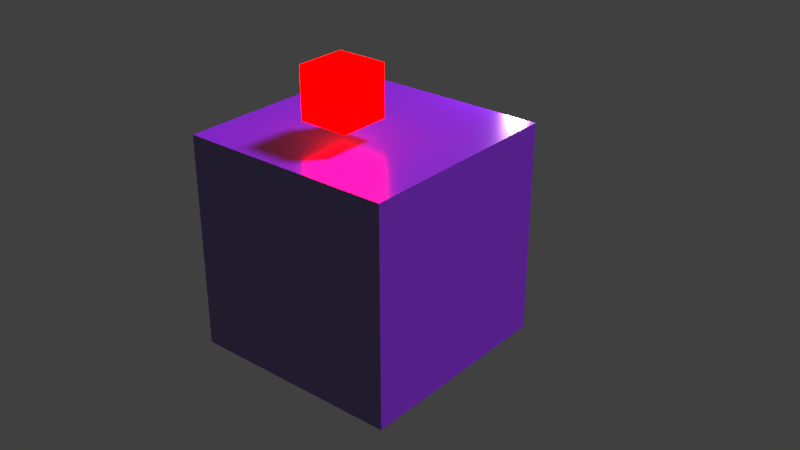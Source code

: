 # Source: node-library.blend  (saved by Blender 2.77.0; exported with 4.5.12 LTS)
import bpy
from mathutils import Matrix  # noqa: F401  (used for matrix-valued properties, if any)

bpy.ops.wm.read_factory_settings(use_empty=True)
scene = bpy.context.scene
scene.name = 'Scene'

# ---- collections
col_collection_1 = bpy.data.collections.new('Collection 1'); scene.collection.children.link(col_collection_1)

# ---- images (referenced by path relative to the original .blend; pixels are not part of the script)
import os
ASSET_DIR = os.environ.get("B2B_ASSET_DIR", "")  # directory of the original .blend (textures are referenced by path, not embedded)
HERE = os.path.dirname(os.path.abspath(__file__))  # packed textures are extracted next to this script under _unpacked/

def load_image(name, relpath, width, height, colorspace="sRGB"):
    """Load a texture the original file referenced (path relative to the .blend, or extracted next to this script)."""
    p = next((c for c in (os.path.join(HERE, relpath), os.path.join(ASSET_DIR, relpath)) if relpath and os.path.exists(c)), "")
    if p:
        img = bpy.data.images.load(p, check_existing=True)
        img.name = name
    else:  # same state as the original file: an image datablock whose file is absent (Cycles renders it pink)
        img = bpy.data.images.new(name, width, height)
        img.source = "FILE"
        img.filepath = "//" + (relpath or name)
    img.colorspace_settings.name = colorspace
    return img
img_razer_smoke_logo_hd_1920x1080_jpg = load_image('razer-smoke-logo-hd-1920x1080.jpg', 'razer-smoke-logo-hd-1920x1080.jpg', 1024, 1024, 'sRGB')
img_2_png = load_image('2.png', '2.png', 1024, 1024, 'sRGB')
img_american_psycho_04_jpg = load_image('american-psycho_04.jpg', 'american-psycho_04.jpg', 1024, 1024, 'sRGB')
img_bathroomtileslargenormal_1k_high_res_jpg = load_image('BathroomTilesLargeNormal-1k.high_res.jpg', 'BathroomTilesLargeNormal-1k.high_res.jpg', 1024, 1024, 'sRGB')
img_bathroomtileslargespecular_1k_high_res_jpg = load_image('BathroomTilesLargeSpecular-1k.high_res.jpg', 'BathroomTilesLargeSpecular-1k.high_res.jpg', 1024, 1024, 'sRGB')
img_bathroomtileslargediffuse_white_1k_high_res_jpg = load_image('BathroomTilesLargeDiffuse_White-1k.high_res.jpg', 'BathroomTilesLargeDiffuse_White-1k.high_res.jpg', 1024, 1024, 'sRGB')

# ---- materials (node trees are filled in below, after node groups)
mat_archilogic_emission = bpy.data.materials.new('archilogic-emission')
mat_archilogic_emission.alpha_threshold = 0.0
mat_archilogic_emission.roughness = 0.5
mat_archilogic_transparency = bpy.data.materials.new('archilogic-transparency')
mat_archilogic_transparency.alpha_threshold = 0.0
mat_archilogic_transparency.roughness = 0.5
mat_archilogic_basic = bpy.data.materials.new('archilogic-basic')
mat_archilogic_basic.alpha_threshold = 0.0
mat_archilogic_basic.roughness = 0.5

# ---- node groups
ng_archilogic_emission = bpy.data.node_groups.new('archilogic-emission', 'ShaderNodeTree')
_s = ng_archilogic_emission.interface.new_socket(name='output', in_out='OUTPUT', socket_type='NodeSocketShader')
_s = ng_archilogic_emission.interface.new_socket(name='map-diffuse', in_out='INPUT', socket_type='NodeSocketColor')
_s.default_value = (1.0, 1.0, 1.0, 1.0)
_s = ng_archilogic_emission.interface.new_socket(name='color-diffuse', in_out='INPUT', socket_type='NodeSocketColor')
_s.default_value = (1.0, 1.0, 1.0, 1.0)
_s = ng_archilogic_emission.interface.new_socket(name='intensity-emission', in_out='INPUT', socket_type='NodeSocketFloat')
_s.default_value = 1.0
_s.min_value = 0.0
_s.max_value = 100.0
_N = ng_archilogic_emission.nodes; _L = ng_archilogic_emission.links
n0 = _N.new('NodeGroupOutput'); n0.name = 'Group Output'; n0.location = (218, -5)
n1 = _N.new('ShaderNodeEmission'); n1.name = 'Emission'; n1.location = (39, 15)
n2 = _N.new('NodeGroupInput'); n2.name = 'Group Input'; n2.location = (-406, -46)
n3 = _N.new('ShaderNodeMix'); n3.name = 'Mix'; n3.location = (-152, 121)
n3.data_type = 'RGBA'
n3.blend_type = 'MULTIPLY'
n3.inputs[0].default_value = 1.0
_L.new(n1.outputs[0], n0.inputs[0])
_L.new(n2.outputs[2], n1.inputs[1])
_L.new(n3.outputs[2], n1.inputs[0])
_L.new(n2.outputs[1], n3.inputs[7])
_L.new(n2.outputs[0], n3.inputs[6])
n0.is_active_output = True
ng_archilogic_basic = bpy.data.node_groups.new('archilogic-basic', 'ShaderNodeTree')
_s = ng_archilogic_basic.interface.new_socket(name='Shader', in_out='OUTPUT', socket_type='NodeSocketShader')
_s = ng_archilogic_basic.interface.new_socket(name='map-diffuse', in_out='INPUT', socket_type='NodeSocketColor')
_s.default_value = (1.0, 1.0, 1.0, 1.0)
_s = ng_archilogic_basic.interface.new_socket(name='color-diffuse', in_out='INPUT', socket_type='NodeSocketColor')
_s.default_value = (0.85, 0.85, 0.85, 1.0)
_s = ng_archilogic_basic.interface.new_socket(name='map-specular', in_out='INPUT', socket_type='NodeSocketColor')
_s = ng_archilogic_basic.interface.new_socket(name='color-specular', in_out='INPUT', socket_type='NodeSocketColor')
_s.default_value = (0.25, 0.25, 0.25, 1.0)
_s = ng_archilogic_basic.interface.new_socket(name='intensity-specular', in_out='INPUT', socket_type='NodeSocketFloat')
_s.subtype = 'FACTOR'
_s.default_value = 1.0
_s.min_value = 1.0
_s.max_value = 100.0
_s = ng_archilogic_basic.interface.new_socket(name='map-normal', in_out='INPUT', socket_type='NodeSocketColor')
_s.default_value = (0.5, 0.5, 1.0, 1.0)
_N = ng_archilogic_basic.nodes; _L = ng_archilogic_basic.links
n0 = _N.new('NodeGroupOutput'); n0.name = 'Group Output'; n0.location = (223, 108)
n1 = _N.new('ShaderNodeMix'); n1.name = 'Mix'; n1.location = (-544, 136)
n1.data_type = 'RGBA'
n1.blend_type = 'MULTIPLY'
n1.inputs[0].default_value = 1.0
n2 = _N.new('ShaderNodeNormalMap'); n2.name = 'Normal Map'; n2.location = (-545, -177)
n2.width = 141
n3 = _N.new('ShaderNodeBsdfDiffuse'); n3.name = 'Diffuse BSDF'; n3.location = (-332, 138)
n3.inputs[1].default_value = 0.04583
n4 = _N.new('ShaderNodeRGBToBW'); n4.name = 'RGB to BW'; n4.location = (-543, -67)
n5 = _N.new('NodeGroupInput'); n5.name = 'Node'; n5.location = (-1014, 40)
n6 = _N.new('ShaderNodeBsdfAnisotropic'); n6.name = 'Glossy BSDF'; n6.location = (-329, -356)
n6.distribution = 'GGX'
n6.inputs[1].default_value = 0.2582
n7 = _N.new('ShaderNodeMixShader'); n7.name = 'Mix Shader'; n7.location = (-22, 112)
_L.new(n3.outputs[0], n7.inputs[1])
_L.new(n6.outputs[0], n7.inputs[2])
_L.new(n7.outputs[0], n0.inputs[0])
_L.new(n5.outputs[0], n1.inputs[6])
_L.new(n1.outputs[2], n3.inputs[0])
_L.new(n2.outputs[0], n3.inputs[2])
_L.new(n5.outputs[1], n1.inputs[7])
_L.new(n5.outputs[5], n2.inputs[0])
_L.new(n4.outputs[0], n7.inputs[0])
_L.new(n5.outputs[2], n4.inputs[0])
n0.is_active_output = True
ng_archilogic_transparency = bpy.data.node_groups.new('archilogic-transparency', 'ShaderNodeTree')
_s = ng_archilogic_transparency.interface.new_socket(name='BSDF', in_out='OUTPUT', socket_type='NodeSocketShader')
_s = ng_archilogic_transparency.interface.new_socket(name='map-diffuse', in_out='INPUT', socket_type='NodeSocketColor')
_s.default_value = (1.0, 1.0, 1.0, 1.0)
_s = ng_archilogic_transparency.interface.new_socket(name='color-diffuse', in_out='INPUT', socket_type='NodeSocketColor')
_s.default_value = (0.85, 0.85, 0.85, 1.0)
_s = ng_archilogic_transparency.interface.new_socket(name='map-specular', in_out='INPUT', socket_type='NodeSocketColor')
_s = ng_archilogic_transparency.interface.new_socket(name='color-specular', in_out='INPUT', socket_type='NodeSocketColor')
_s.default_value = (0.25, 0.25, 0.25, 1.0)
_s = ng_archilogic_transparency.interface.new_socket(name='intensity-specular', in_out='INPUT', socket_type='NodeSocketFloat')
_s.subtype = 'FACTOR'
_s.default_value = 1.0
_s.min_value = 1.0
_s.max_value = 100.0
_s = ng_archilogic_transparency.interface.new_socket(name='map-normal', in_out='INPUT', socket_type='NodeSocketColor')
_s.default_value = (0.5, 0.5, 1.0, 1.0)
_s = ng_archilogic_transparency.interface.new_socket(name='map-alpha', in_out='INPUT', socket_type='NodeSocketColor')
_s.default_value = (1.0, 1.0, 1.0, 1.0)
_s = ng_archilogic_transparency.interface.new_socket(name='opacity', in_out='INPUT', socket_type='NodeSocketFloat')
_s.default_value = 1.0
_s.min_value = 0.0
_s.max_value = 1.0
_N = ng_archilogic_transparency.nodes; _L = ng_archilogic_transparency.links
n0 = _N.new('NodeGroupOutput'); n0.name = 'Group Output'; n0.location = (561, 14)
n1 = _N.new('ShaderNodeMixShader'); n1.name = 'Mix Shader'; n1.location = (359, 161)
n2 = _N.new('ShaderNodeGroup'); n2.name = 'Group'; n2.location = (-78, -114)
n2.node_tree = ng_archilogic_basic
n3 = _N.new('ShaderNodeBsdfTransparent'); n3.name = 'Transparent BSDF'; n3.location = (-77, -15)
n4 = _N.new('ShaderNodeMath'); n4.name = 'Math'; n4.location = (-17, 168)
n4.operation = 'SUBTRACT'
n5 = _N.new('ShaderNodeRGBToBW'); n5.name = 'RGB to BW'; n5.location = (171, 169)
n6 = _N.new('NodeGroupInput'); n6.name = 'Group Input.001'; n6.location = (-360, -163)
n7 = _N.new('ShaderNodeMath'); n7.name = 'Math.001'; n7.location = (-134, 48)
n7.hide = True
n7.operation = 'SUBTRACT'
n7.inputs[0].default_value = 1.0
n8 = _N.new('NodeGroupInput'); n8.name = 'Group Input'; n8.location = (-355, 225)
_L.new(n3.outputs[0], n1.inputs[1])
_L.new(n1.outputs[0], n0.inputs[0])
_L.new(n6.outputs[4], n2.inputs[4])
_L.new(n6.outputs[5], n2.inputs[5])
_L.new(n8.outputs[6], n4.inputs[0])
_L.new(n2.outputs[0], n1.inputs[2])
_L.new(n6.outputs[0], n2.inputs[0])
_L.new(n6.outputs[1], n2.inputs[1])
_L.new(n6.outputs[2], n2.inputs[2])
_L.new(n6.outputs[3], n2.inputs[3])
_L.new(n5.outputs[0], n1.inputs[0])
_L.new(n4.outputs[0], n5.inputs[0])
_L.new(n7.outputs[0], n4.inputs[1])
_L.new(n8.outputs[7], n7.inputs[1])
n0.is_active_output = True

# ---- material node trees
mat_archilogic_emission.use_nodes = True; mat_archilogic_emission.node_tree.nodes.clear()
_N = mat_archilogic_emission.node_tree.nodes; _L = mat_archilogic_emission.node_tree.links
n0 = _N.new('ShaderNodeOutputMaterial'); n0.name = 'Material Output'; n0.location = (120, 290)
n1 = _N.new('ShaderNodeTexImage'); n1.name = 'Image Texture'; n1.location = (-341, 279)
n1.width = 140
n1.image = img_razer_smoke_logo_hd_1920x1080_jpg
n2 = _N.new('ShaderNodeGroup'); n2.name = 'Group'; n2.location = (-122, 290)
n2.node_tree = ng_archilogic_emission
n2.inputs[1].default_value = (0.3489, 1.0, 0.0, 1.0)
n2.inputs[2].default_value = 33.2
_L.new(n2.outputs[0], n0.inputs[0])
_L.new(n1.outputs[0], n2.inputs[0])
n0.is_active_output = True
mat_archilogic_transparency.use_nodes = True; mat_archilogic_transparency.node_tree.nodes.clear()
_N = mat_archilogic_transparency.node_tree.nodes; _L = mat_archilogic_transparency.node_tree.links
n0 = _N.new('ShaderNodeOutputMaterial'); n0.name = 'Material Output'; n0.location = (300, 300)
n1 = _N.new('ShaderNodeGroup'); n1.name = 'Group'; n1.location = (-7, 213)
n1.node_tree = ng_archilogic_transparency
n1.inputs[1].default_value = (0.85, 0.7186, 0.4655, 1.0)
n1.inputs[2].default_value = (0.0, 0.0, 0.0, 1.0)
n1.inputs[3].default_value = (0.9447, 0.9447, 0.9447, 1.0)
n1.inputs[4].default_value = 1.0
n1.inputs[5].default_value = (0.5, 0.5, 1.0, 1.0)
n1.inputs[7].default_value = 0.5
n2 = _N.new('ShaderNodeTexImage'); n2.name = 'Image Texture'; n2.location = (-314, -16)
n2.width = 145
n2.image = img_2_png
n3 = _N.new('ShaderNodeTexImage'); n3.name = 'Image Texture.001'; n3.location = (-304, 369)
n3.width = 140
n3.image = img_american_psycho_04_jpg
_L.new(n1.outputs[0], n0.inputs[0])
_L.new(n2.outputs[0], n1.inputs[6])
_L.new(n3.outputs[0], n1.inputs[0])
n0.is_active_output = True
mat_archilogic_basic.use_nodes = True; mat_archilogic_basic.node_tree.nodes.clear()
_N = mat_archilogic_basic.node_tree.nodes; _L = mat_archilogic_basic.node_tree.links
n0 = _N.new('ShaderNodeTexImage'); n0.name = 'map-normal'; n0.location = (-462, -8)
n0.label = 'map'
n0.width = 140
n0.image = img_bathroomtileslargenormal_1k_high_res_jpg
n1 = _N.new('ShaderNodeOutputMaterial'); n1.name = 'Material Output'; n1.location = (335, 350)
n2 = _N.new('ShaderNodeTexImage'); n2.name = 'map-specular'; n2.location = (-460, 242)
n2.label = 'map'
n2.width = 140
n2.image = img_bathroomtileslargespecular_1k_high_res_jpg
n3 = _N.new('ShaderNodeTexImage'); n3.name = 'map-diffuse'; n3.location = (-460, 501)
n3.label = 'map'
n3.width = 144
n3.image = img_bathroomtileslargediffuse_white_1k_high_res_jpg
n4 = _N.new('ShaderNodeRGB'); n4.name = 'RGB.001'; n4.location = (-750, 226)
n4.outputs[0].default_value = (0.1703, 0.0, 0.3424, 1.0)
n5 = _N.new('ShaderNodeRGB'); n5.name = 'RGB'; n5.location = (-746, 629)
n5.width = 135
n5.outputs[0].default_value = (0.09216, 0.05021, 0.4064, 1.0)
n6 = _N.new('ShaderNodeGroup'); n6.name = 'Group'; n6.location = (-42, 349)
n6.width = 219
n6.node_tree = ng_archilogic_basic
n6.inputs[4].default_value = 1.0
_L.new(n6.outputs[0], n1.inputs[0])
_L.new(n3.outputs[0], n6.inputs[0])
_L.new(n0.outputs[0], n6.inputs[5])
_L.new(n5.outputs[0], n6.inputs[1])
_L.new(n2.outputs[0], n6.inputs[2])
_L.new(n4.outputs[0], n6.inputs[3])
n1.is_active_output = True

# ---- world
world_world = bpy.data.worlds.new('World'); scene.world = world_world
world_world.color = (0.05088, 0.05088, 0.05088)
world_world.use_sun_shadow = False
world_world.sun_shadow_jitter_overblur = 0.0
world_world.cycles.sampling_method = 'MANUAL'

# ---- lights
light_point = bpy.data.lights.new('Point', 'POINT')
light_point.color = (1.0, 0.5276, 0.923)
light_point.transmission_factor = 0.0
light_point.energy = 171.2
light_point.shadow_buffer_clip_start = 0.5
light_point.shadow_soft_size = 0.1
light_point.shadow_maximum_resolution = 0.006
light_point.use_absolute_resolution = True
light_sun = bpy.data.lights.new('Sun', 'SUN')
light_sun.color = (1.0, 0.8005, 0.6878)
light_sun.transmission_factor = 0.0
light_sun.angle = 0.1993
light_sun.shadow_buffer_clip_start = 0.5
light_sun.shadow_soft_size = 0.1
light_sun.shadow_cascade_max_distance = 1000.0

# ---- meshes
me_cube_002 = bpy.data.meshes.new('Cube.002')
me_cube_002.from_pydata([(-1.0, -1.0, -1.0), (-1.0, -1.0, 1.0), (-1.0, 1.0, -1.0), (-1.0, 1.0, 1.0), (1.0, -1.0, -1.0), (1.0, -1.0, 1.0), (1.0, 1.0, -1.0), (1.0, 1.0, 1.0)], [], [(1, 3, 2, 0), (3, 7, 6, 2), (7, 5, 4, 6), (5, 1, 0, 4), (0, 2, 6, 4), (5, 7, 3, 1)])
_uv = me_cube_002.uv_layers.new(name='UVMap')
_uv.uv.foreach_set('vector', [0.4346, 0.7716, 0.6966, 0.7716, 0.6966, 0.3058, 0.4346, 0.3058, 0.2168, 0.7716, 0.4789, 0.7716, 0.4789, 0.3058, 0.2168, 0.3058, 0.4346, 0.7716, 0.1726, 0.7716, 0.1726, 0.3058, 0.4346, 0.3058, 0.2168, 0.7716, -0.04517, 0.7716, -0.04517, 0.3058, 0.2168, 0.3058, 0.3633, 0.4411, 0.3633, 0.6881, 0.5023, 0.6881, 0.5023, 0.4411, 0.4159, 0.3211, 0.4159, 0.7869, 0.1539, 0.7869, 0.1539, 0.3211])
me_cube_002.materials.append(mat_archilogic_emission)
me_cube_002.use_remesh_preserve_volume = False
me_cube_002.use_remesh_preserve_attributes = False
me_cube_002.use_mirror_vertex_groups = False
me_cube_002.update()
me_cube = bpy.data.meshes.new('Cube')
me_cube.from_pydata([(-1.0, -1.0, -1.0), (-1.0, -1.0, 1.0), (-1.0, 1.0, -1.0), (-1.0, 1.0, 1.0), (1.0, -1.0, -1.0), (1.0, -1.0, 1.0), (1.0, 1.0, -1.0), (1.0, 1.0, 1.0)], [], [(1, 3, 2, 0), (3, 7, 6, 2), (7, 5, 4, 6), (5, 1, 0, 4), (0, 2, 6, 4), (5, 7, 3, 1)])
_uv = me_cube.uv_layers.new(name='UVMap')
_uv.uv.foreach_set('vector', [0.9709, 1.018, 1.971, 1.018, 1.971, 0.01793, 0.9709, 0.01793, 1.091, 1.018, 2.091, 1.018, 2.091, 0.01793, 1.091, 0.01793, 0.9709, 1.018, -0.02907, 1.018, -0.02907, 0.01793, 0.9709, 0.01793, 1.091, 1.018, 0.09077, 1.018, 0.09077, 0.01793, 1.091, 0.01793, 1.091, 1.101, 1.091, 2.101, 2.091, 2.101, 2.091, 1.101, 1.091, 1.101, 1.091, 2.101, 0.09077, 2.101, 0.09077, 1.101])
me_cube.materials.append(mat_archilogic_transparency)
me_cube.materials.append(mat_archilogic_basic)
me_cube.materials.append(mat_archilogic_basic)
me_cube.use_remesh_preserve_volume = False
me_cube.use_remesh_preserve_attributes = False
me_cube.use_mirror_vertex_groups = False
me_cube.update()
me_cube_001 = bpy.data.meshes.new('Cube.001')
me_cube_001.from_pydata([(-1.0, -1.0, -1.0), (-1.0, -1.0, 1.0), (-1.0, 1.0, -1.0), (-1.0, 1.0, 1.0), (1.0, -1.0, -1.0), (1.0, -1.0, 1.0), (1.0, 1.0, -1.0), (1.0, 1.0, 1.0)], [], [(1, 3, 2, 0), (3, 7, 6, 2), (7, 5, 4, 6), (5, 1, 0, 4), (0, 2, 6, 4), (5, 7, 3, 1)])
_uv = me_cube_001.uv_layers.new(name='UVMap')
_uv.uv.foreach_set('vector', [0.2188, 0.0, 0.7813, 0.0, 0.7813, -1.0, 0.2188, -1.0, 0.2188, 0.0, 0.7813, 0.0, 0.7813, -1.0, 0.2188, -1.0, 0.2188, 0.0, -0.3438, 0.0, -0.3438, -1.0, 0.2188, -1.0, 0.2188, 0.0, -0.3438, 0.0, -0.3438, -1.0, 0.2188, -1.0, 0.2188, 0.0, 0.2188, 1.0, 0.7813, 1.0, 0.7813, 0.0, 0.8113, 0.4346, 0.8113, 1.435, 0.2488, 1.435, 0.2488, 0.4346])
me_cube_001.materials.append(mat_archilogic_basic)
me_cube_001.use_remesh_preserve_volume = False
me_cube_001.use_remesh_preserve_attributes = False
me_cube_001.use_mirror_vertex_groups = False
me_cube_001.update()

# ---- objects
ob_cube_002 = bpy.data.objects.new('Cube.002', me_cube_002)
ob_point = bpy.data.objects.new('Point', light_point)
ob_cube_001 = bpy.data.objects.new('Cube.001', me_cube)
ob_sun = bpy.data.objects.new('Sun', light_sun)
ob_cube = bpy.data.objects.new('Cube', me_cube_001)

# ---- transforms, parenting, visibility, modifiers, constraints
ob_cube_002.location = (0.03056, -0.3075, 1.416)
ob_cube_002.scale = (0.2334, 0.2334, 0.2334)
ob_cube_002.lineart.crease_threshold = 0.0
ob_point.location = (0.4087, 1.595, 1.09)
ob_point.rotation_euler = (-0.6807, 0.4604, 0.7323)
ob_point.lineart.crease_threshold = 0.0
ob_cube_001.location = (1.412, -0.8278, 1.006)
ob_cube_001.lineart.crease_threshold = 0.0
ob_sun.location = (1.499e-15, 3.862, 6.753)
ob_sun.rotation_euler = (-0.6244, -1.298e-16, -0.6235)
ob_sun.lineart.crease_threshold = 0.0
ob_cube.location = (0.0, 0.0, 0.0)
ob_cube.lineart.crease_threshold = 0.0

# ---- collection membership
col_collection_1.objects.link(ob_cube_002)
col_collection_1.objects.link(ob_point)
col_collection_1.objects.link(ob_cube_001)
col_collection_1.objects.link(ob_sun)
col_collection_1.objects.link(ob_cube)

# ---- scene / render settings (as saved in the file)
scene.frame_start = 1; scene.frame_end = 250; scene.frame_set(1)
scene.render.engine = 'CYCLES'
scene.render.resolution_percentage = 50
scene.render.dither_intensity = 0.0
scene.cycles.use_denoising = False
scene.cycles.samples = 128
scene.cycles.sampling_pattern = 'TABULATED_SOBOL'
scene.cycles.light_sampling_threshold = 0.0
scene.cycles.use_adaptive_sampling = False
scene.cycles.use_light_tree = False
scene.cycles.blur_glossy = 0.0
scene.cycles.sample_clamp_indirect = 0.0
scene.view_settings.view_transform = 'Standard'
bpy.context.view_layer.update()

# ---- added for rendering (the .blend has no active camera): camera
cam_auto = bpy.data.cameras.new('AutoCamera')
cam_auto.lens = 50.0
cam_auto.sensor_width = 36.0
cam_auto.clip_end = 1000.0
ob_auto_camera = bpy.data.objects.new('AutoCamera', cam_auto)
scene.collection.objects.link(ob_auto_camera)
ob_auto_camera.location = (5.6604, -6.35921, 4.46663)
ob_auto_camera.rotation_euler = (1.09748, -7.21219e-08, 0.694738)
scene.camera = ob_auto_camera
bpy.context.view_layer.update()
